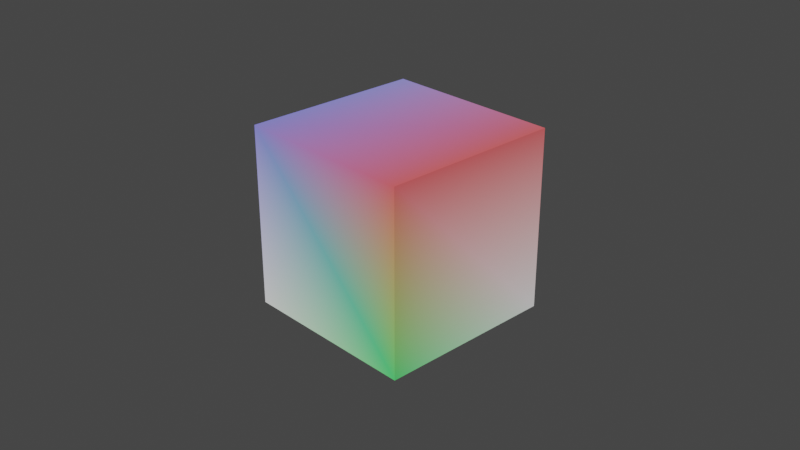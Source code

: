 # Source: vColorTest.blend  (saved by Blender 2.93.21; exported with 4.5.12 LTS)
import bpy
from mathutils import Matrix  # noqa: F401  (used for matrix-valued properties, if any)

bpy.ops.wm.read_factory_settings(use_empty=True)
scene = bpy.context.scene
scene.name = 'Scene'

# ---- collections
col_collection = bpy.data.collections.new('Collection'); scene.collection.children.link(col_collection)

# ---- materials (node trees are filled in below, after node groups)
mat_material = bpy.data.materials.new('Material')
mat_material.use_transparent_shadow = False

# ---- material node trees
mat_material.use_nodes = True; mat_material.node_tree.nodes.clear()
_N = mat_material.node_tree.nodes; _L = mat_material.node_tree.links
n0 = _N.new('ShaderNodeBsdfPrincipled'); n0.name = 'Principled BSDF'; n0.location = (10, 300)
n0.distribution = 'GGX'
n0.subsurface_method = 'BURLEY'
n0.inputs[3].default_value = 1.45
n0.inputs[27].default_value = (0.0, 0.0, 0.0, 1.0)
n0.inputs[28].default_value = 1.0
n1 = _N.new('ShaderNodeOutputMaterial'); n1.name = 'Material Output'; n1.location = (300, 300)
n2 = _N.new('ShaderNodeVertexColor'); n2.name = 'Vertex Color'; n2.location = (-295, 270)
_L.new(n0.outputs[0], n1.inputs[0])
_L.new(n2.outputs[0], n0.inputs[0])
n1.is_active_output = True

# ---- world
world_world = bpy.data.worlds.new('World'); scene.world = world_world
world_world.use_nodes = True; world_world.node_tree.nodes.clear()
_N = world_world.node_tree.nodes; _L = world_world.node_tree.links
n0 = _N.new('ShaderNodeOutputWorld'); n0.name = 'World Output'; n0.location = (300, 300)
n1 = _N.new('ShaderNodeBackground'); n1.name = 'Background'; n1.location = (10, 300)
n1.inputs[0].default_value = (0.05088, 0.05088, 0.05088, 1.0)
_L.new(n1.outputs[0], n0.inputs[0])
n0.is_active_output = True
world_world.color = (0.05088, 0.05088, 0.05088)
world_world.use_sun_shadow = False
world_world.sun_shadow_jitter_overblur = 0.0

# ---- cameras
cam_camera = bpy.data.cameras.new('Camera')
cam_camera.clip_end = 100.0
cam_camera.ortho_scale = 7.314

# ---- meshes
me_cube = bpy.data.meshes.new('Cube')
me_cube.from_pydata([(-1.0, -1.0, -1.0), (-1.0, -1.0, 1.0), (-1.0, 1.0, -1.0), (-1.0, 1.0, 1.0), (1.0, -1.0, -1.0), (1.0, -1.0, 1.0), (1.0, 1.0, -1.0), (1.0, 1.0, 1.0)], [], [(0, 1, 3, 2), (2, 3, 7, 6), (6, 7, 5, 4), (4, 5, 1, 0), (2, 6, 4, 0), (7, 3, 1, 5)])
_uv = me_cube.uv_layers.new(name='UVMap')
_uv.uv.foreach_set('vector', [0.375, 0.0, 0.625, 0.0, 0.625, 0.25, 0.375, 0.25, 0.375, 0.25, 0.625, 0.25, 0.625, 0.5, 0.375, 0.5, 0.375, 0.5, 0.625, 0.5, 0.625, 0.75, 0.375, 0.75, 0.375, 0.75, 0.625, 0.75, 0.625, 1.0, 0.375, 1.0, 0.125, 0.5, 0.375, 0.5, 0.375, 0.75, 0.125, 0.75, 0.625, 0.5, 0.875, 0.5, 0.875, 0.75, 0.625, 0.75])
_ca = me_cube.color_attributes.new('Col', 'BYTE_COLOR', 'CORNER')
_ca.data.foreach_set('color', [1.0, 1.0, 1.0, 1.0, 0.305, 0.3005, 1.0, 1.0, 0.3564, 0.3515, 1.0, 1.0, 1.0, 1.0, 1.0, 1.0, 1.0, 1.0, 1.0, 1.0, 0.3564, 0.3515, 1.0, 1.0, 1.0, 0.1529, 0.162, 1.0, 1.0, 1.0, 1.0, 1.0, 1.0, 1.0, 1.0, 1.0, 1.0, 0.1529, 0.162, 1.0, 1.0, 0.147, 0.159, 1.0, 0.1095, 0.9047, 0.2051, 1.0, 0.1095, 0.9047, 0.2051, 1.0, 1.0, 0.147, 0.159, 1.0, 0.305, 0.3005, 1.0, 1.0, 1.0, 1.0, 1.0, 1.0, 1.0, 1.0, 1.0, 1.0, 1.0, 1.0, 1.0, 1.0, 0.1095, 0.9047, 0.2051, 1.0, 1.0, 1.0, 1.0, 1.0, 1.0, 0.1529, 0.162, 1.0, 0.3564, 0.3515, 1.0, 1.0, 0.305, 0.3005, 1.0, 1.0, 1.0, 0.147, 0.159, 1.0])
me_cube.materials.append(mat_material)
me_cube.use_remesh_fix_poles = True
me_cube.use_remesh_preserve_attributes = False
me_cube.update()

# ---- objects
ob_cube = bpy.data.objects.new('Cube', me_cube)
ob_camera = bpy.data.objects.new('Camera', cam_camera)

# ---- transforms, parenting, visibility, modifiers, constraints
ob_cube.location = (0.0, 0.0, 0.0)
ob_camera.location = (7.359, -6.926, 4.958)
ob_camera.rotation_euler = (1.109, 0.0, 0.8149)
ob_camera.lock_rotations_4d = False
ob_camera.empty_display_type = 'ARROWS'
ob_camera.color = (0.0, 0.0, 0.0, 0.0)
ob_camera.display_type = 'WIRE'
ob_camera.lineart.crease_threshold = 0.0

# ---- collection membership
scene.collection.objects.link(ob_cube)
col_collection.objects.link(ob_camera)

# ---- scene / render settings (as saved in the file)
scene.camera = ob_camera
scene.frame_start = 0; scene.frame_end = 120; scene.frame_set(0)
scene.render.engine = 'BLENDER_EEVEE_NEXT'
scene.render.image_settings.file_format = 'FFMPEG'
scene.render.image_settings.color_mode = 'RGB'
scene.cycles.use_denoising = False
scene.cycles.samples = 128
scene.cycles.sampling_pattern = 'TABULATED_SOBOL'
scene.cycles.use_adaptive_sampling = False
scene.cycles.use_light_tree = False
scene.view_settings.view_transform = 'Filmic'
bpy.context.view_layer.update()

# ---- added for rendering (the .blend has no usable light): sun
light_auto_sun = bpy.data.lights.new('AutoSun', 'SUN')
light_auto_sun.energy = 3.0
light_auto_sun.angle = 0.0523599
ob_auto_sun = bpy.data.objects.new('AutoSun', light_auto_sun)
scene.collection.objects.link(ob_auto_sun)
ob_auto_sun.rotation_euler = (0.872665, 0.174533, 0.523599)
bpy.context.view_layer.update()
